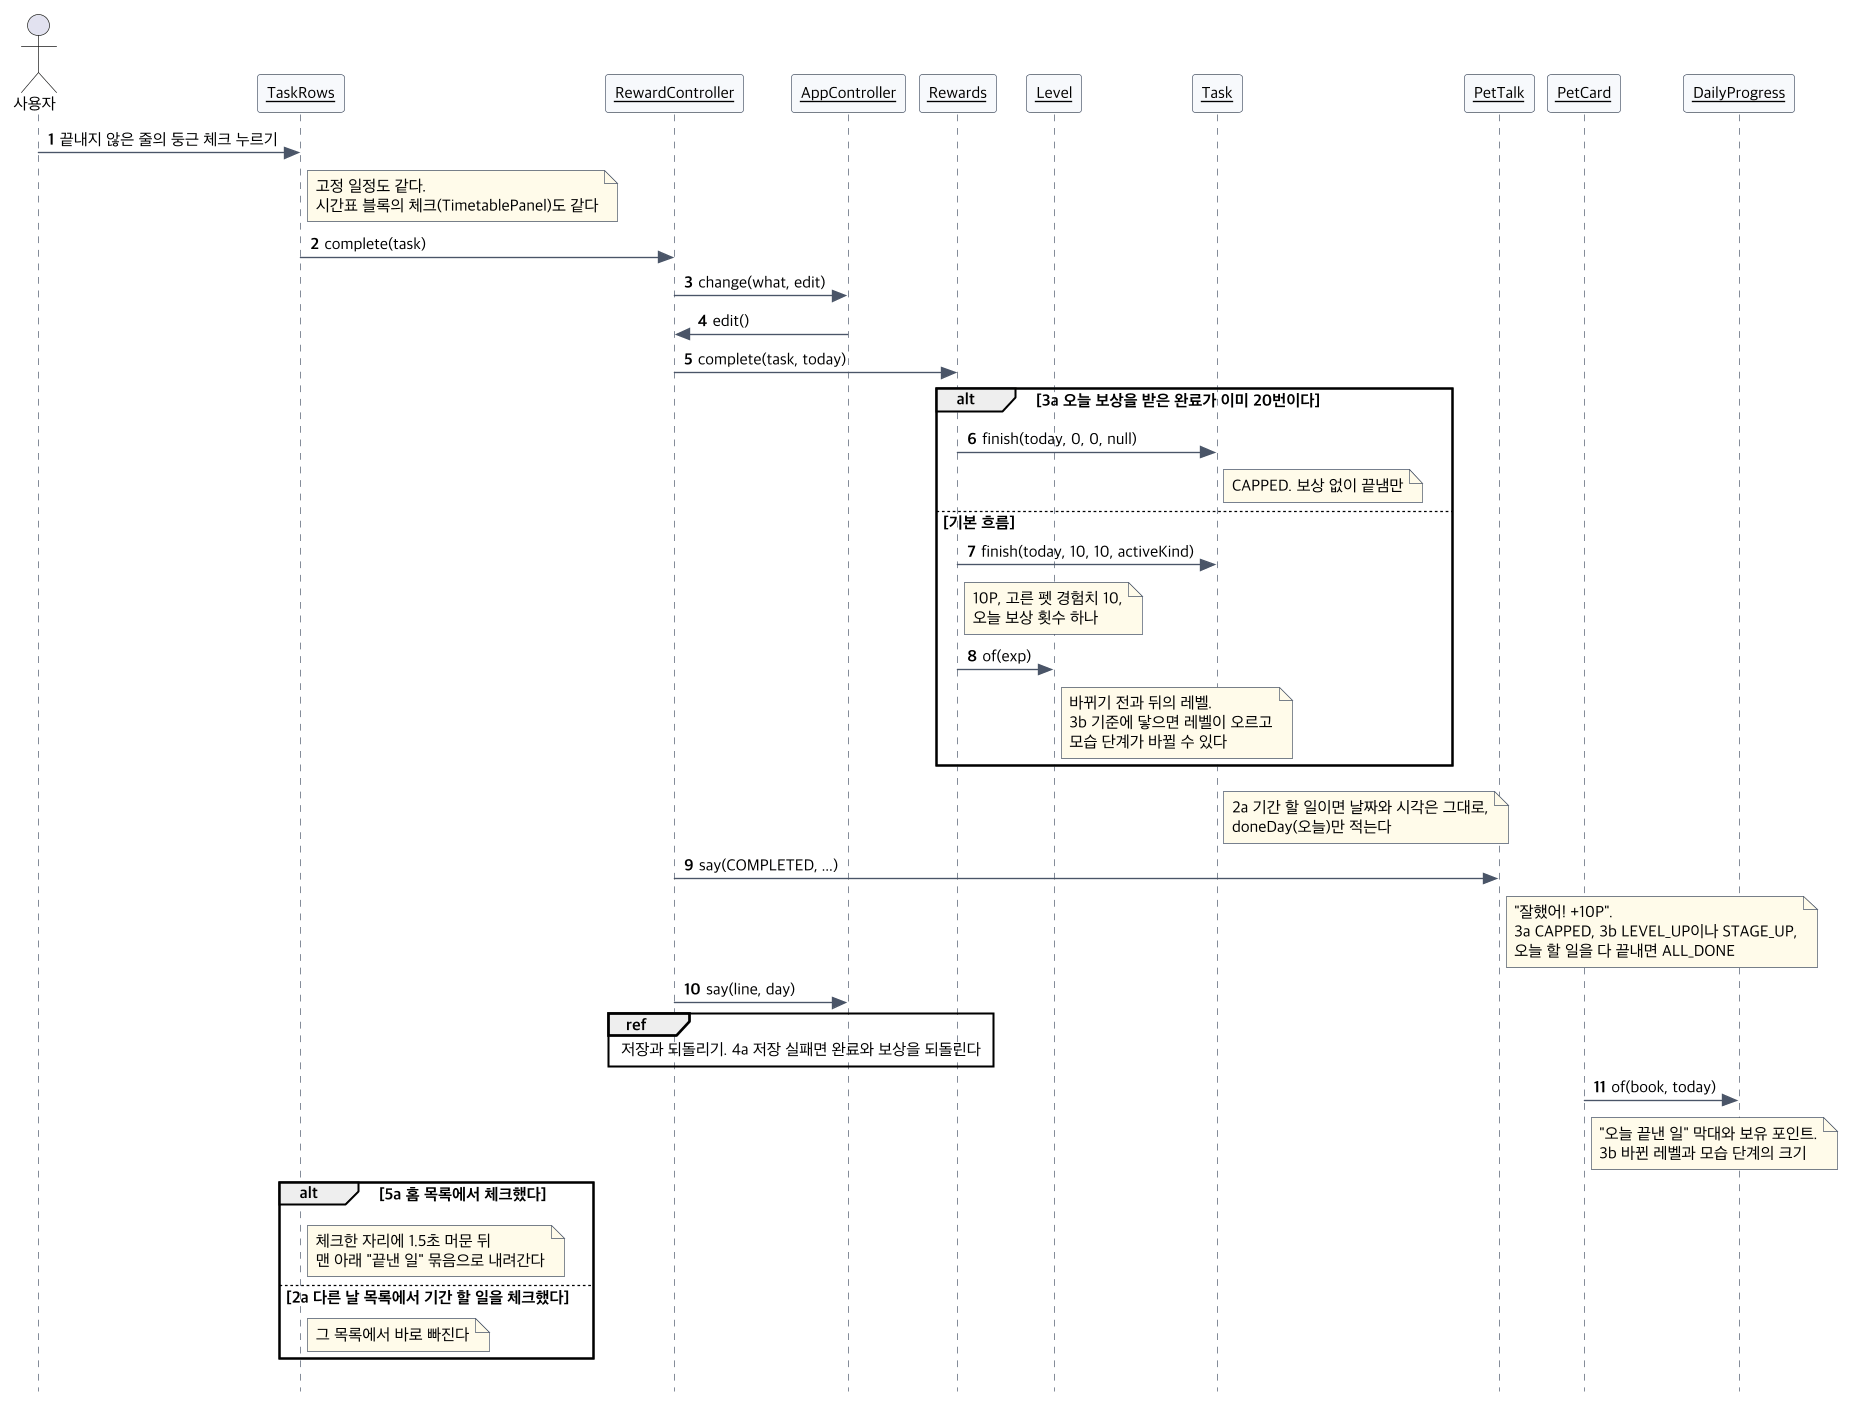

The diagram above was rendered by PlantUML. Its source (embedded in the PNG):
@startuml seq-uc07
!include seq-common.iuml
actor 사용자
$obj(TaskRows)
$obj(RewardController)
$obj(AppController)
$obj(Rewards)
$obj(Level)
$obj(Task)
$obj(PetTalk)
$obj(PetCard)
$obj(DailyProgress)
사용자 -> TaskRows : 끝내지 않은 줄의 둥근 체크 누르기
note right of TaskRows : 고정 일정도 같다.\n시간표 블록의 체크(TimetablePanel)도 같다
TaskRows -> RewardController : complete(task)
RewardController -> AppController : change(what, edit)
AppController -> RewardController : edit()
RewardController -> Rewards : complete(task, today)
alt 3a 오늘 보상을 받은 완료가 이미 20번이다
  Rewards -> Task : finish(today, 0, 0, null)
  note right of Task : CAPPED. 보상 없이 끝냄만
else 기본 흐름
  Rewards -> Task : finish(today, 10, 10, activeKind)
  note right of Rewards : 10P, 고른 펫 경험치 10,\n오늘 보상 횟수 하나
  Rewards -> Level : of(exp)
  note right of Level : 바뀌기 전과 뒤의 레벨.\n3b 기준에 닿으면 레벨이 오르고\n모습 단계가 바뀔 수 있다
end
note right of Task : 2a 기간 할 일이면 날짜와 시각은 그대로,\ndoneDay(오늘)만 적는다
RewardController -> PetTalk : say(COMPLETED, ...)
note right of PetTalk : "잘했어! +10P".\n3a CAPPED, 3b LEVEL_UP이나 STAGE_UP,\n오늘 할 일을 다 끝내면 ALL_DONE
RewardController -> AppController : say(line, day)
ref over RewardController, Rewards : 저장과 되돌리기. 4a 저장 실패면 완료와 보상을 되돌린다
PetCard -> DailyProgress : of(book, today)
note right of PetCard : "오늘 끝낸 일" 막대와 보유 포인트.\n3b 바뀐 레벨과 모습 단계의 크기
alt 5a 홈 목록에서 체크했다
  note right of TaskRows : 체크한 자리에 1.5초 머문 뒤\n맨 아래 "끝낸 일" 묶음으로 내려간다
else 2a 다른 날 목록에서 기간 할 일을 체크했다
  note right of TaskRows : 그 목록에서 바로 빠진다
end
@enduml